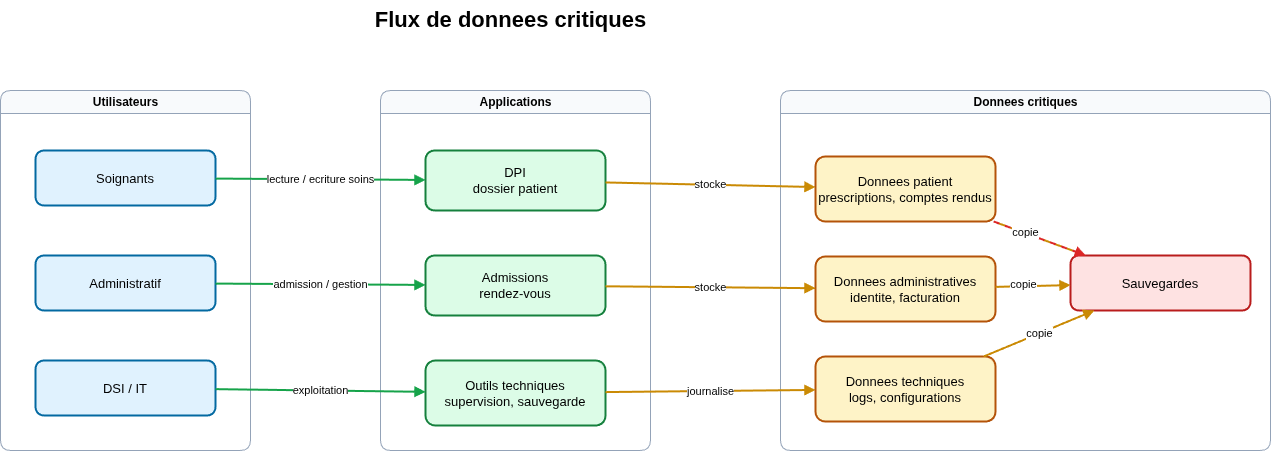

The diagram above was exported from draw.io. Its source (the exported page's mxGraphModel, read from the mxfile embedded in the PNG):
<mxGraphModel dx="563" dy="848" grid="1" gridSize="10" guides="1" tooltips="1" connect="1" arrows="1" fold="1" page="1" pageScale="1" pageWidth="1654" pageHeight="1169" math="0" shadow="0">
  <root>
    <mxCell id="0" />
    <mxCell id="1" parent="0" />
    <mxCell id="title" value="Flux de donnees critiques" style="text;html=1;strokeColor=none;fillColor=none;fontSize=22;fontStyle=1;align=center;" parent="1" vertex="1">
      <mxGeometry x="300" y="30" width="560" height="30" as="geometry" />
    </mxCell>
    <mxCell id="zone-users" value="Utilisateurs" style="swimlane;html=1;rounded=1;fillColor=#f8fafc;strokeColor=#94a3b8;fontStyle=1;" parent="1" vertex="1">
      <mxGeometry x="70" y="120" width="250" height="360" as="geometry" />
    </mxCell>
    <mxCell id="zone-apps" value="Applications" style="swimlane;html=1;rounded=1;fillColor=#f8fafc;strokeColor=#94a3b8;fontStyle=1;" parent="1" vertex="1">
      <mxGeometry x="450" y="120" width="270" height="360" as="geometry" />
    </mxCell>
    <mxCell id="zone-data" value="Donnees critiques" style="swimlane;html=1;rounded=1;fillColor=#f8fafc;strokeColor=#94a3b8;fontStyle=1;" parent="1" vertex="1">
      <mxGeometry x="850" y="120" width="490" height="360" as="geometry" />
    </mxCell>
    <mxCell id="backup" value="Sauvegardes" style="rounded=1;whiteSpace=wrap;html=1;fillColor=#fee2e2;strokeColor=#b91c1c;strokeWidth=2;fontSize=13;" parent="zone-data" vertex="1">
      <mxGeometry x="290" y="165" width="180" height="55" as="geometry" />
    </mxCell>
    <mxCell id="care" value="Soignants" style="rounded=1;whiteSpace=wrap;html=1;fillColor=#e0f2fe;strokeColor=#0369a1;strokeWidth=2;fontSize=13;" parent="1" vertex="1">
      <mxGeometry x="105" y="180" width="180" height="55" as="geometry" />
    </mxCell>
    <mxCell id="admin-user" value="Administratif" style="rounded=1;whiteSpace=wrap;html=1;fillColor=#e0f2fe;strokeColor=#0369a1;strokeWidth=2;fontSize=13;" parent="1" vertex="1">
      <mxGeometry x="105" y="285" width="180" height="55" as="geometry" />
    </mxCell>
    <mxCell id="it-user" value="DSI / IT" style="rounded=1;whiteSpace=wrap;html=1;fillColor=#e0f2fe;strokeColor=#0369a1;strokeWidth=2;fontSize=13;" parent="1" vertex="1">
      <mxGeometry x="105" y="390" width="180" height="55" as="geometry" />
    </mxCell>
    <mxCell id="dpi" value="DPI&lt;br&gt;dossier patient" style="rounded=1;whiteSpace=wrap;html=1;fillColor=#dcfce7;strokeColor=#15803d;strokeWidth=2;fontSize=13;" parent="1" vertex="1">
      <mxGeometry x="495" y="180" width="180" height="60" as="geometry" />
    </mxCell>
    <mxCell id="rdv" value="Admissions&lt;br&gt;rendez-vous" style="rounded=1;whiteSpace=wrap;html=1;fillColor=#dcfce7;strokeColor=#15803d;strokeWidth=2;fontSize=13;" parent="1" vertex="1">
      <mxGeometry x="495" y="285" width="180" height="60" as="geometry" />
    </mxCell>
    <mxCell id="tools" value="Outils techniques&lt;br&gt;supervision, sauvegarde" style="rounded=1;whiteSpace=wrap;html=1;fillColor=#dcfce7;strokeColor=#15803d;strokeWidth=2;fontSize=13;" parent="1" vertex="1">
      <mxGeometry x="495" y="390" width="180" height="65" as="geometry" />
    </mxCell>
    <mxCell id="patient-data" value="Donnees patient&lt;br&gt;prescriptions, comptes rendus" style="rounded=1;whiteSpace=wrap;html=1;fillColor=#fef3c7;strokeColor=#b45309;strokeWidth=2;fontSize=13;" parent="1" vertex="1">
      <mxGeometry x="885" y="186" width="180" height="65" as="geometry" />
    </mxCell>
    <mxCell id="admin-data" value="Donnees administratives&lt;br&gt;identite, facturation" style="rounded=1;whiteSpace=wrap;html=1;fillColor=#fef3c7;strokeColor=#b45309;strokeWidth=2;fontSize=13;" parent="1" vertex="1">
      <mxGeometry x="885" y="286" width="180" height="65" as="geometry" />
    </mxCell>
    <mxCell id="tech-data" value="Donnees techniques&lt;br&gt;logs, configurations" style="rounded=1;whiteSpace=wrap;html=1;fillColor=#fef3c7;strokeColor=#b45309;strokeWidth=2;fontSize=13;" parent="1" vertex="1">
      <mxGeometry x="885" y="386" width="180" height="65" as="geometry" />
    </mxCell>
    <mxCell id="e1" value="lecture / ecriture soins" style="endArrow=block;html=1;rounded=0;strokeColor=#16a34a;strokeWidth=2;fontSize=11;" parent="1" source="care" target="dpi" edge="1">
      <mxGeometry relative="1" as="geometry" />
    </mxCell>
    <mxCell id="e2" value="admission / gestion" style="endArrow=block;html=1;rounded=0;strokeColor=#16a34a;strokeWidth=2;fontSize=11;" parent="1" source="admin-user" target="rdv" edge="1">
      <mxGeometry relative="1" as="geometry" />
    </mxCell>
    <mxCell id="e3" value="exploitation" style="endArrow=block;html=1;rounded=0;strokeColor=#16a34a;strokeWidth=2;fontSize=11;" parent="1" source="it-user" target="tools" edge="1">
      <mxGeometry relative="1" as="geometry" />
    </mxCell>
    <mxCell id="e4" value="stocke" style="endArrow=block;html=1;rounded=0;strokeColor=#ca8a04;strokeWidth=2;fontSize=11;" parent="1" source="dpi" target="patient-data" edge="1">
      <mxGeometry relative="1" as="geometry" />
    </mxCell>
    <mxCell id="e5" value="stocke" style="endArrow=block;html=1;rounded=0;strokeColor=#ca8a04;strokeWidth=2;fontSize=11;" parent="1" source="rdv" target="admin-data" edge="1">
      <mxGeometry relative="1" as="geometry" />
    </mxCell>
    <mxCell id="e6" value="journalise" style="endArrow=block;html=1;rounded=0;strokeColor=#ca8a04;strokeWidth=2;fontSize=11;" parent="1" source="tools" target="tech-data" edge="1">
      <mxGeometry relative="1" as="geometry" />
    </mxCell>
    <mxCell id="e7" value="" style="endArrow=block;html=1;rounded=0;strokeColor=#ca8a04;strokeWidth=2;fontSize=11;" parent="1" source="patient-data" target="backup" edge="1">
      <mxGeometry relative="1" as="geometry" />
    </mxCell>
    <mxCell id="e8" value="" style="endArrow=block;html=1;rounded=0;strokeColor=#ca8a04;strokeWidth=2;fontSize=11;" parent="1" source="admin-data" target="backup" edge="1">
      <mxGeometry relative="1" as="geometry" />
    </mxCell>
    <mxCell id="12" value="&lt;span style=&quot;color: rgb(0, 0, 0);&quot;&gt;copie&lt;/span&gt;" style="edgeLabel;html=1;align=center;verticalAlign=middle;resizable=0;points=[];" parent="e8" vertex="1" connectable="0">
      <mxGeometry x="-0.2648" y="2" relative="1" as="geometry">
        <mxPoint as="offset" />
      </mxGeometry>
    </mxCell>
    <mxCell id="e9" value="copie" style="endArrow=block;html=1;rounded=0;strokeColor=#ca8a04;strokeWidth=2;fontSize=11;" parent="1" source="tech-data" target="backup" edge="1">
      <mxGeometry relative="1" as="geometry" />
    </mxCell>
    <mxCell id="e10" value="" style="endArrow=block;html=1;rounded=0;dashed=1;strokeColor=#dc2626;strokeWidth=2;fontSize=11;" parent="1" source="patient-data" target="backup" edge="1">
      <mxGeometry relative="1" as="geometry" />
    </mxCell>
    <mxCell id="13" value="&lt;span style=&quot;color: rgb(0, 0, 0);&quot;&gt;copie&lt;/span&gt;" style="edgeLabel;html=1;align=center;verticalAlign=middle;resizable=0;points=[];" parent="e10" vertex="1" connectable="0">
      <mxGeometry x="-0.3363" y="1" relative="1" as="geometry">
        <mxPoint as="offset" />
      </mxGeometry>
    </mxCell>
  </root>
</mxGraphModel>